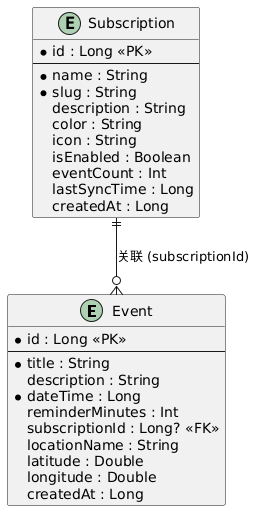

The diagram above was rendered by PlantUML. Its source (embedded in the PNG):
@startuml
entity "Event" as AndroidEvent {
    * id : Long <<PK>>
    --
    * title : String
    description : String
    * dateTime : Long
    reminderMinutes : Int
    subscriptionId : Long? <<FK>>
    locationName : String
    latitude : Double
    longitude : Double
    createdAt : Long
}

entity "Subscription" as AndroidSub {
    * id : Long <<PK>>
    --
    * name : String
    * slug : String
    description : String
    color : String
    icon : String
    isEnabled : Boolean
    eventCount : Int
    lastSyncTime : Long
    createdAt : Long
}

AndroidSub ||--o{ AndroidEvent : "关联 (subscriptionId)"
@enduml